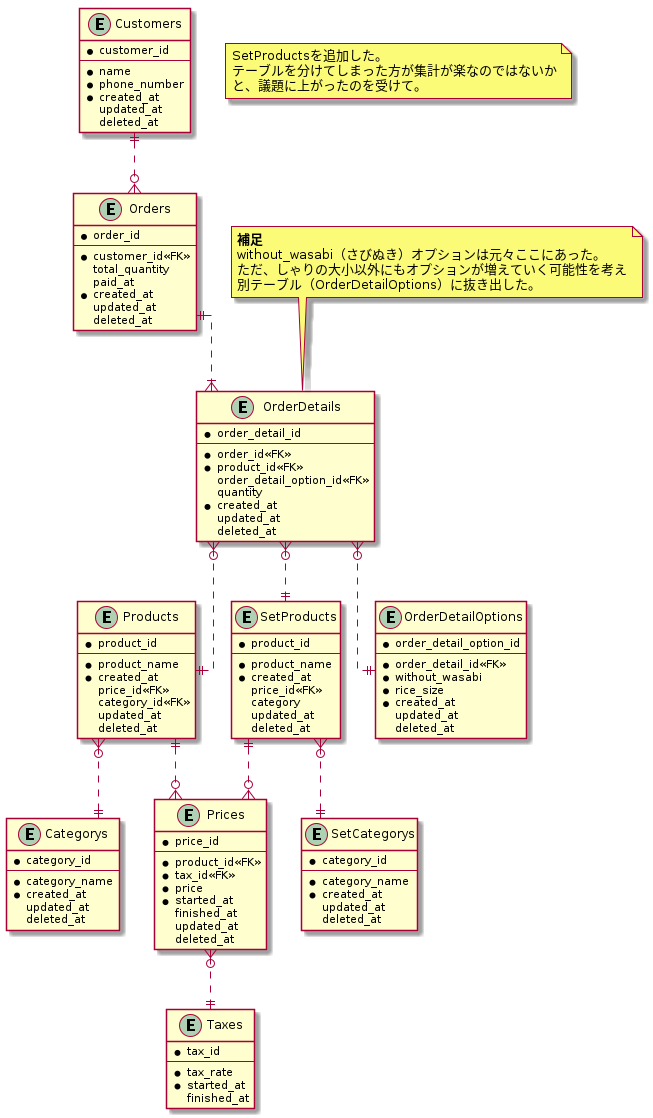

The diagram above was rendered by PlantUML. Its source (embedded in the PNG):
@startuml sushi_ordering_schema_02

skinparam {
   linetype ortho
}

entity "Customers" as Customers {
  * customer_id
  --
  * name
  * phone_number
  * created_at
    updated_at
    deleted_at
}

entity "Products" as Products {
  * product_id
  --
  * product_name
  * created_at
    price_id<<FK>>
    category_id<<FK>>
    updated_at
    deleted_at
}

entity "Categorys" as Categorys {
  * category_id
  --
  * category_name
  * created_at
    updated_at
    deleted_at
}

entity "SetProducts" as SetProducts {
  * product_id
  --
  * product_name
  * created_at
    price_id<<FK>>
    category
    updated_at
    deleted_at
}

entity "SetCategorys" as SetCategorys {
  * category_id
  --
  * category_name
  * created_at
    updated_at
    deleted_at
}

entity "Prices" as Prices {
  * price_id
  --
  * product_id<<FK>>
  * tax_id<<FK>>
  * price
  * started_at
    finished_at
    updated_at
    deleted_at
}

entity "Taxes" as Taxes {
  * tax_id
  --
  * tax_rate
  * started_at
    finished_at
}

entity "Orders" as Orders {
  * order_id
  --
  * customer_id<<FK>>
    total_quantity
    paid_at
  * created_at
    updated_at
    deleted_at
}

entity "OrderDetails" as OrderDetails {
  * order_detail_id
  --
  * order_id<<FK>>
  * product_id<<FK>>
    order_detail_option_id<<FK>>
    quantity
  * created_at
    updated_at
    deleted_at
}

note top of OrderDetails
  <b>補足</b>
  without_wasabi（さびぬき）オプションは元々ここにあった。
  ただ、しゃりの大小以外にもオプションが増えていく可能性を考え
  別テーブル（OrderDetailOptions）に抜き出した。
end note

entity "OrderDetailOptions" as OrderDetailOptions {
  * order_detail_option_id
  --
  * order_detail_id<<FK>>
  * without_wasabi
  * rice_size
  * created_at
    updated_at
    deleted_at
}

Customers ||..o{ Orders
Orders ||..|{ OrderDetails
OrderDetails }o..|| OrderDetailOptions
OrderDetails }o..|| Products
OrderDetails }o..|| SetProducts
Products ||..o{ Prices
SetProducts ||..o{ Prices
Products }o..|| Categorys
SetProducts }o..|| SetCategorys
Prices }o..|| Taxes

note as note1
  SetProductsを追加した。
  テーブルを分けてしまった方が集計が楽なのではないか
  と、議題に上がったのを受けて。
end note

@enduml